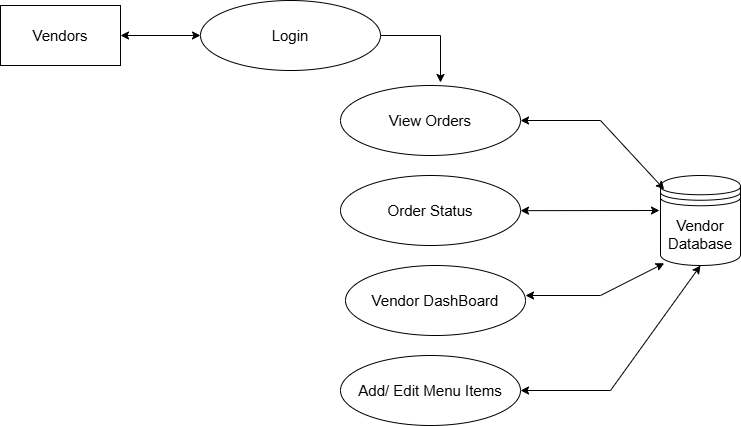

The diagram above was exported from draw.io. Its source (the exported page's mxGraphModel, read from the mxfile embedded in the PNG):
<mxGraphModel dx="1118" dy="613" grid="1" gridSize="10" guides="1" tooltips="1" connect="1" arrows="1" fold="1" page="1" pageScale="1" pageWidth="850" pageHeight="1100" math="0" shadow="0">
  <root>
    <mxCell id="0" />
    <mxCell id="1" parent="0" />
    <mxCell id="6Z9MPf33xRJhVMsIQR69-1" value="&lt;span style=&quot;font-size: 15px;&quot;&gt;Vendors&lt;/span&gt;" style="rounded=0;whiteSpace=wrap;html=1;" vertex="1" parent="1">
      <mxGeometry x="80" y="120" width="120" height="60" as="geometry" />
    </mxCell>
    <mxCell id="6Z9MPf33xRJhVMsIQR69-2" value="&lt;font style=&quot;font-size: 15px;&quot;&gt;Login&lt;/font&gt;" style="ellipse;whiteSpace=wrap;html=1;" vertex="1" parent="1">
      <mxGeometry x="280" y="115" width="180" height="70" as="geometry" />
    </mxCell>
    <mxCell id="6Z9MPf33xRJhVMsIQR69-4" value="" style="endArrow=classic;startArrow=classic;html=1;rounded=0;exitX=1;exitY=0.5;exitDx=0;exitDy=0;entryX=0;entryY=0.5;entryDx=0;entryDy=0;" edge="1" parent="1" source="6Z9MPf33xRJhVMsIQR69-1" target="6Z9MPf33xRJhVMsIQR69-2">
      <mxGeometry width="50" height="50" relative="1" as="geometry">
        <mxPoint x="400" y="340" as="sourcePoint" />
        <mxPoint x="450" y="290" as="targetPoint" />
      </mxGeometry>
    </mxCell>
    <mxCell id="6Z9MPf33xRJhVMsIQR69-8" value="&lt;span style=&quot;font-size: 15px;&quot;&gt;View Orders&lt;/span&gt;" style="ellipse;whiteSpace=wrap;html=1;" vertex="1" parent="1">
      <mxGeometry x="420" y="200" width="180" height="70" as="geometry" />
    </mxCell>
    <mxCell id="6Z9MPf33xRJhVMsIQR69-9" value="&lt;span style=&quot;font-size: 15px;&quot;&gt;Order Status&lt;/span&gt;" style="ellipse;whiteSpace=wrap;html=1;" vertex="1" parent="1">
      <mxGeometry x="420" y="290" width="180" height="70" as="geometry" />
    </mxCell>
    <mxCell id="6Z9MPf33xRJhVMsIQR69-10" value="&lt;span style=&quot;font-size: 15px;&quot;&gt;Vendor DashBoard&lt;/span&gt;" style="ellipse;whiteSpace=wrap;html=1;" vertex="1" parent="1">
      <mxGeometry x="425" y="380" width="180" height="70" as="geometry" />
    </mxCell>
    <mxCell id="6Z9MPf33xRJhVMsIQR69-11" value="&lt;font style=&quot;font-size: 15px;&quot;&gt;Vendor Database&lt;/font&gt;" style="shape=datastore;whiteSpace=wrap;html=1;" vertex="1" parent="1">
      <mxGeometry x="740" y="290" width="80" height="90" as="geometry" />
    </mxCell>
    <mxCell id="6Z9MPf33xRJhVMsIQR69-12" value="" style="endArrow=classic;startArrow=classic;html=1;rounded=0;entryX=1.005;entryY=0.395;entryDx=0;entryDy=0;entryPerimeter=0;" edge="1" parent="1">
      <mxGeometry width="50" height="50" relative="1" as="geometry">
        <mxPoint x="739" y="325" as="sourcePoint" />
        <mxPoint x="600.0000000000001" y="325.15" as="targetPoint" />
      </mxGeometry>
    </mxCell>
    <mxCell id="6Z9MPf33xRJhVMsIQR69-13" value="" style="endArrow=classic;startArrow=classic;html=1;rounded=0;entryX=1;entryY=0.5;entryDx=0;entryDy=0;exitX=0.046;exitY=0.154;exitDx=0;exitDy=0;exitPerimeter=0;" edge="1" parent="1" source="6Z9MPf33xRJhVMsIQR69-11" target="6Z9MPf33xRJhVMsIQR69-8">
      <mxGeometry width="50" height="50" relative="1" as="geometry">
        <mxPoint x="600" y="230" as="sourcePoint" />
        <mxPoint x="469" y="234" as="targetPoint" />
        <Array as="points">
          <mxPoint x="680" y="235" />
        </Array>
      </mxGeometry>
    </mxCell>
    <mxCell id="6Z9MPf33xRJhVMsIQR69-14" value="" style="endArrow=classic;startArrow=classic;html=1;rounded=0;exitX=0.046;exitY=0.975;exitDx=0;exitDy=0;exitPerimeter=0;entryX=1.005;entryY=0.395;entryDx=0;entryDy=0;entryPerimeter=0;" edge="1" parent="1" source="6Z9MPf33xRJhVMsIQR69-11">
      <mxGeometry width="50" height="50" relative="1" as="geometry">
        <mxPoint x="735" y="413" as="sourcePoint" />
        <mxPoint x="605" y="410" as="targetPoint" />
        <Array as="points">
          <mxPoint x="680" y="410" />
        </Array>
      </mxGeometry>
    </mxCell>
    <mxCell id="6Z9MPf33xRJhVMsIQR69-15" value="" style="endArrow=classic;html=1;rounded=0;exitX=1;exitY=0.5;exitDx=0;exitDy=0;" edge="1" parent="1" source="6Z9MPf33xRJhVMsIQR69-2">
      <mxGeometry width="50" height="50" relative="1" as="geometry">
        <mxPoint x="400" y="390" as="sourcePoint" />
        <mxPoint x="520" y="197" as="targetPoint" />
        <Array as="points">
          <mxPoint x="520" y="150" />
        </Array>
      </mxGeometry>
    </mxCell>
    <mxCell id="6Z9MPf33xRJhVMsIQR69-16" value="&lt;span style=&quot;font-size: 15px;&quot;&gt;Add/ Edit Menu Items&lt;/span&gt;" style="ellipse;whiteSpace=wrap;html=1;" vertex="1" parent="1">
      <mxGeometry x="420" y="470" width="180" height="70" as="geometry" />
    </mxCell>
    <mxCell id="6Z9MPf33xRJhVMsIQR69-17" value="" style="endArrow=classic;startArrow=classic;html=1;rounded=0;exitX=1;exitY=0.5;exitDx=0;exitDy=0;entryX=0.5;entryY=1;entryDx=0;entryDy=0;" edge="1" parent="1" source="6Z9MPf33xRJhVMsIQR69-16" target="6Z9MPf33xRJhVMsIQR69-11">
      <mxGeometry width="50" height="50" relative="1" as="geometry">
        <mxPoint x="400" y="390" as="sourcePoint" />
        <mxPoint x="450" y="340" as="targetPoint" />
        <Array as="points">
          <mxPoint x="690" y="505" />
        </Array>
      </mxGeometry>
    </mxCell>
  </root>
</mxGraphModel>